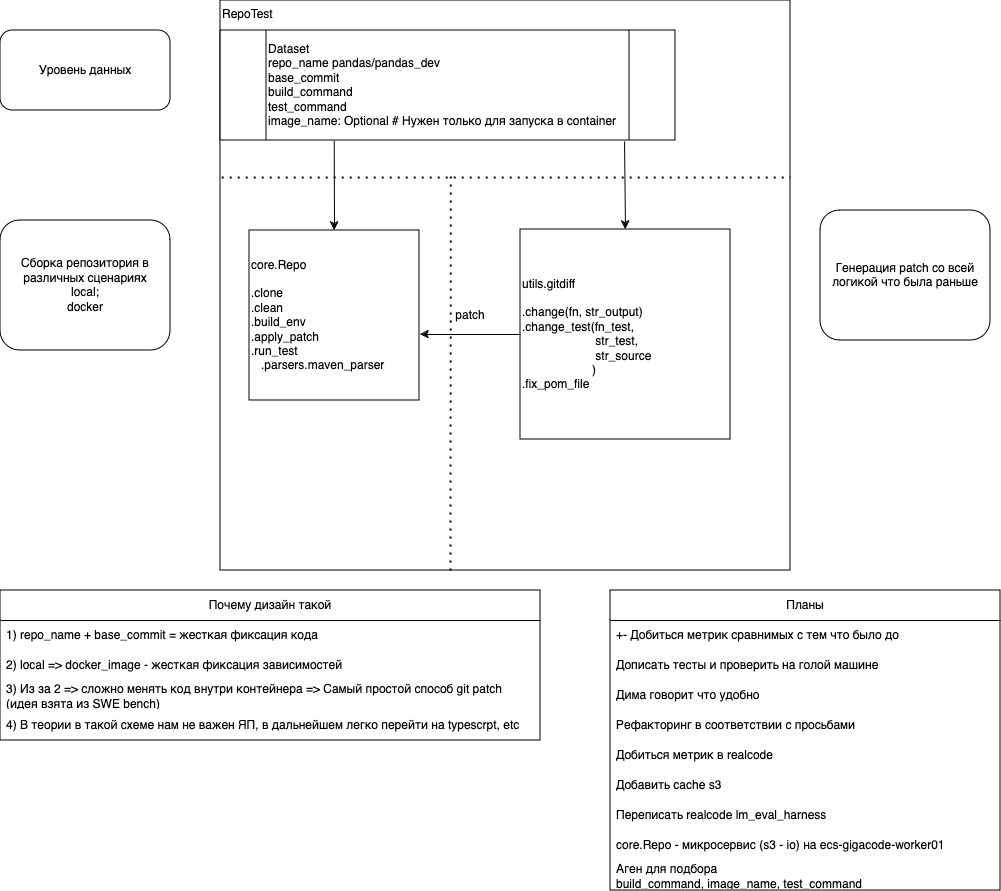

The diagram above was exported from draw.io. Its source (the exported page's mxGraphModel, read from the mxfile embedded in the PNG):
<mxGraphModel dx="1242" dy="775" grid="1" gridSize="10" guides="1" tooltips="1" connect="1" arrows="1" fold="1" page="1" pageScale="1" pageWidth="850" pageHeight="1100" math="0" shadow="0">
  <root>
    <mxCell id="0" />
    <mxCell id="1" parent="0" />
    <mxCell id="I0RCF1u078bAHEscXtde-1" value="&lt;div&gt;RepoTest&lt;/div&gt;" style="whiteSpace=wrap;html=1;aspect=fixed;align=left;verticalAlign=top;" vertex="1" parent="1">
      <mxGeometry x="250" y="110" width="570" height="570" as="geometry" />
    </mxCell>
    <mxCell id="I0RCF1u078bAHEscXtde-2" value="&lt;div align=&quot;left&quot;&gt;core.Repo&lt;/div&gt;&lt;div align=&quot;left&quot;&gt;&lt;br&gt;&lt;/div&gt;&lt;div align=&quot;left&quot;&gt;.clone&lt;br&gt;&lt;/div&gt;&lt;div align=&quot;left&quot;&gt;.clean&lt;br&gt;&lt;/div&gt;&lt;div align=&quot;left&quot;&gt;.build_env&lt;/div&gt;&lt;div align=&quot;left&quot;&gt;.apply_patch&lt;br&gt;&lt;/div&gt;&lt;div align=&quot;left&quot;&gt;.run_test&lt;/div&gt;&lt;div align=&quot;left&quot;&gt;&amp;nbsp;&amp;nbsp; .parsers.maven_parser&lt;br&gt;&lt;/div&gt;" style="whiteSpace=wrap;html=1;aspect=fixed;align=left;" vertex="1" parent="1">
      <mxGeometry x="279" y="340" width="170" height="170" as="geometry" />
    </mxCell>
    <mxCell id="I0RCF1u078bAHEscXtde-3" value="&lt;div align=&quot;left&quot;&gt;utils.gitdiff&lt;/div&gt;&lt;div align=&quot;left&quot;&gt;&lt;br&gt;&lt;/div&gt;&lt;div align=&quot;left&quot;&gt;.change(fn, str_output)&lt;/div&gt;&lt;div&gt;.change_test(fn_test,&lt;/div&gt;&lt;div&gt;&amp;nbsp;&amp;nbsp;&amp;nbsp;&amp;nbsp;&amp;nbsp;&amp;nbsp;&amp;nbsp;&amp;nbsp;&amp;nbsp;&amp;nbsp;&amp;nbsp;&amp;nbsp;&amp;nbsp;&amp;nbsp;&amp;nbsp;&amp;nbsp;&amp;nbsp;&amp;nbsp;&amp;nbsp;&amp;nbsp;&amp;nbsp; str_test,&amp;nbsp;&amp;nbsp;&amp;nbsp;&amp;nbsp;&amp;nbsp;&amp;nbsp;&amp;nbsp;&amp;nbsp;&amp;nbsp;&amp;nbsp;&amp;nbsp;&amp;nbsp;&amp;nbsp;&amp;nbsp;&amp;nbsp;&amp;nbsp;&amp;nbsp; &lt;br&gt;&amp;nbsp;&amp;nbsp;&amp;nbsp;&amp;nbsp;&amp;nbsp;&amp;nbsp;&amp;nbsp;&amp;nbsp;&amp;nbsp;&amp;nbsp;&amp;nbsp;&amp;nbsp;&amp;nbsp;&amp;nbsp;&amp;nbsp;&amp;nbsp;&amp;nbsp;&amp;nbsp;&amp;nbsp;&amp;nbsp;&amp;nbsp; str_source&lt;/div&gt;&lt;div&gt;&amp;nbsp;&amp;nbsp;&amp;nbsp;&amp;nbsp;&amp;nbsp;&amp;nbsp;&amp;nbsp;&amp;nbsp;&amp;nbsp;&amp;nbsp;&amp;nbsp;&amp;nbsp;&amp;nbsp;&amp;nbsp;&amp;nbsp;&amp;nbsp;&amp;nbsp;&amp;nbsp;&amp;nbsp;&amp;nbsp; )&lt;/div&gt;&lt;div align=&quot;left&quot;&gt;.fix_pom_file&lt;br&gt;&lt;/div&gt;" style="whiteSpace=wrap;html=1;aspect=fixed;align=left;" vertex="1" parent="1">
      <mxGeometry x="550" y="339" width="210" height="210" as="geometry" />
    </mxCell>
    <mxCell id="I0RCF1u078bAHEscXtde-4" value="" style="endArrow=classic;html=1;rounded=0;exitX=0;exitY=0.5;exitDx=0;exitDy=0;" edge="1" parent="1" source="I0RCF1u078bAHEscXtde-3">
      <mxGeometry width="50" height="50" relative="1" as="geometry">
        <mxPoint x="400" y="330" as="sourcePoint" />
        <mxPoint x="450" y="444" as="targetPoint" />
      </mxGeometry>
    </mxCell>
    <mxCell id="I0RCF1u078bAHEscXtde-5" value="patch" style="text;html=1;align=center;verticalAlign=middle;whiteSpace=wrap;rounded=0;" vertex="1" parent="1">
      <mxGeometry x="470" y="410" width="60" height="30" as="geometry" />
    </mxCell>
    <mxCell id="I0RCF1u078bAHEscXtde-8" value="" style="endArrow=classic;html=1;rounded=0;exitX=0.25;exitY=1;exitDx=0;exitDy=0;entryX=0.5;entryY=0;entryDx=0;entryDy=0;" edge="1" parent="1" source="I0RCF1u078bAHEscXtde-9" target="I0RCF1u078bAHEscXtde-2">
      <mxGeometry width="50" height="50" relative="1" as="geometry">
        <mxPoint x="492.5" y="230" as="sourcePoint" />
        <mxPoint x="460" y="280" as="targetPoint" />
      </mxGeometry>
    </mxCell>
    <mxCell id="I0RCF1u078bAHEscXtde-9" value="&lt;div&gt;Dataset&lt;/div&gt;&lt;div&gt;repo_name pandas/pandas_dev&lt;br&gt;&lt;/div&gt;&lt;div&gt;base_commit&lt;/div&gt;&lt;div&gt;build_command&lt;/div&gt;&lt;div&gt;test_command&lt;/div&gt;&lt;div&gt;image_name: Optional # Нужен только для запуска в container&lt;br&gt;&lt;/div&gt;" style="shape=process;whiteSpace=wrap;html=1;backgroundOutline=1;align=left;" vertex="1" parent="1">
      <mxGeometry x="250" y="140" width="455" height="110" as="geometry" />
    </mxCell>
    <mxCell id="I0RCF1u078bAHEscXtde-10" value="" style="endArrow=classic;html=1;rounded=0;entryX=0.5;entryY=0;entryDx=0;entryDy=0;exitX=0.888;exitY=1.009;exitDx=0;exitDy=0;exitPerimeter=0;" edge="1" parent="1" source="I0RCF1u078bAHEscXtde-9" target="I0RCF1u078bAHEscXtde-3">
      <mxGeometry width="50" height="50" relative="1" as="geometry">
        <mxPoint x="655" y="253" as="sourcePoint" />
        <mxPoint x="335" y="330" as="targetPoint" />
      </mxGeometry>
    </mxCell>
    <mxCell id="I0RCF1u078bAHEscXtde-12" value="" style="endArrow=none;dashed=1;html=1;dashPattern=1 3;strokeWidth=2;rounded=0;entryX=0.404;entryY=0.351;entryDx=0;entryDy=0;entryPerimeter=0;" edge="1" parent="1">
      <mxGeometry width="50" height="50" relative="1" as="geometry">
        <mxPoint x="480" y="679.93" as="sourcePoint" />
        <mxPoint x="480.28" y="279.99999999999994" as="targetPoint" />
      </mxGeometry>
    </mxCell>
    <mxCell id="I0RCF1u078bAHEscXtde-14" value="" style="endArrow=none;dashed=1;html=1;dashPattern=1 3;strokeWidth=2;rounded=0;entryX=1;entryY=0.328;entryDx=0;entryDy=0;entryPerimeter=0;exitX=0.002;exitY=0.328;exitDx=0;exitDy=0;exitPerimeter=0;" edge="1" parent="1">
      <mxGeometry width="50" height="50" relative="1" as="geometry">
        <mxPoint x="251.1400000000001" y="286.96000000000004" as="sourcePoint" />
        <mxPoint x="820" y="286.96000000000004" as="targetPoint" />
      </mxGeometry>
    </mxCell>
    <mxCell id="I0RCF1u078bAHEscXtde-15" value="Уровень данных" style="rounded=1;whiteSpace=wrap;html=1;" vertex="1" parent="1">
      <mxGeometry x="30" y="140" width="170" height="80" as="geometry" />
    </mxCell>
    <mxCell id="I0RCF1u078bAHEscXtde-16" value="&lt;div&gt;Сборка репозитория в различных сценариях &lt;br&gt;&lt;/div&gt;&lt;div&gt;local;&lt;/div&gt;&lt;div&gt;docker &lt;br&gt;&lt;/div&gt;" style="rounded=1;whiteSpace=wrap;html=1;" vertex="1" parent="1">
      <mxGeometry x="30" y="330" width="170" height="130" as="geometry" />
    </mxCell>
    <mxCell id="I0RCF1u078bAHEscXtde-17" value="Генерация patch со всей логикой что была раньше" style="rounded=1;whiteSpace=wrap;html=1;" vertex="1" parent="1">
      <mxGeometry x="850" y="320" width="170" height="130" as="geometry" />
    </mxCell>
    <mxCell id="I0RCF1u078bAHEscXtde-23" value="Планы" style="swimlane;fontStyle=0;childLayout=stackLayout;horizontal=1;startSize=30;horizontalStack=0;resizeParent=1;resizeParentMax=0;resizeLast=0;collapsible=1;marginBottom=0;whiteSpace=wrap;html=1;" vertex="1" parent="1">
      <mxGeometry x="640" y="700" width="390" height="300" as="geometry">
        <mxRectangle x="640" y="700" width="80" height="30" as="alternateBounds" />
      </mxGeometry>
    </mxCell>
    <mxCell id="I0RCF1u078bAHEscXtde-24" value="+- Добиться метрик сравнимых с тем что было до" style="text;strokeColor=none;fillColor=none;align=left;verticalAlign=middle;spacingLeft=4;spacingRight=4;overflow=hidden;points=[[0,0.5],[1,0.5]];portConstraint=eastwest;rotatable=0;whiteSpace=wrap;html=1;" vertex="1" parent="I0RCF1u078bAHEscXtde-23">
      <mxGeometry y="30" width="390" height="30" as="geometry" />
    </mxCell>
    <mxCell id="I0RCF1u078bAHEscXtde-34" value="Дописать тесты и проверить на голой машине" style="text;strokeColor=none;fillColor=none;align=left;verticalAlign=middle;spacingLeft=4;spacingRight=4;overflow=hidden;points=[[0,0.5],[1,0.5]];portConstraint=eastwest;rotatable=0;whiteSpace=wrap;html=1;" vertex="1" parent="I0RCF1u078bAHEscXtde-23">
      <mxGeometry y="60" width="390" height="30" as="geometry" />
    </mxCell>
    <mxCell id="I0RCF1u078bAHEscXtde-25" value="Дима говорит что удобно" style="text;strokeColor=none;fillColor=none;align=left;verticalAlign=middle;spacingLeft=4;spacingRight=4;overflow=hidden;points=[[0,0.5],[1,0.5]];portConstraint=eastwest;rotatable=0;whiteSpace=wrap;html=1;" vertex="1" parent="I0RCF1u078bAHEscXtde-23">
      <mxGeometry y="90" width="390" height="30" as="geometry" />
    </mxCell>
    <mxCell id="I0RCF1u078bAHEscXtde-28" value="Рефакторинг в соответствии с просьбами" style="text;strokeColor=none;fillColor=none;align=left;verticalAlign=middle;spacingLeft=4;spacingRight=4;overflow=hidden;points=[[0,0.5],[1,0.5]];portConstraint=eastwest;rotatable=0;whiteSpace=wrap;html=1;" vertex="1" parent="I0RCF1u078bAHEscXtde-23">
      <mxGeometry y="120" width="390" height="30" as="geometry" />
    </mxCell>
    <mxCell id="I0RCF1u078bAHEscXtde-27" value="Добиться метрик в realcode" style="text;strokeColor=none;fillColor=none;align=left;verticalAlign=middle;spacingLeft=4;spacingRight=4;overflow=hidden;points=[[0,0.5],[1,0.5]];portConstraint=eastwest;rotatable=0;whiteSpace=wrap;html=1;" vertex="1" parent="I0RCF1u078bAHEscXtde-23">
      <mxGeometry y="150" width="390" height="30" as="geometry" />
    </mxCell>
    <mxCell id="I0RCF1u078bAHEscXtde-31" value="Добавить cache s3" style="text;strokeColor=none;fillColor=none;align=left;verticalAlign=middle;spacingLeft=4;spacingRight=4;overflow=hidden;points=[[0,0.5],[1,0.5]];portConstraint=eastwest;rotatable=0;whiteSpace=wrap;html=1;" vertex="1" parent="I0RCF1u078bAHEscXtde-23">
      <mxGeometry y="180" width="390" height="30" as="geometry" />
    </mxCell>
    <mxCell id="I0RCF1u078bAHEscXtde-30" value="Переписать realcode lm_eval_harness" style="text;strokeColor=none;fillColor=none;align=left;verticalAlign=middle;spacingLeft=4;spacingRight=4;overflow=hidden;points=[[0,0.5],[1,0.5]];portConstraint=eastwest;rotatable=0;whiteSpace=wrap;html=1;" vertex="1" parent="I0RCF1u078bAHEscXtde-23">
      <mxGeometry y="210" width="390" height="30" as="geometry" />
    </mxCell>
    <mxCell id="I0RCF1u078bAHEscXtde-32" value="core.Repo - микросервис (s3 - io) на ecs-gigacode-worker01" style="text;strokeColor=none;fillColor=none;align=left;verticalAlign=middle;spacingLeft=4;spacingRight=4;overflow=hidden;points=[[0,0.5],[1,0.5]];portConstraint=eastwest;rotatable=0;whiteSpace=wrap;html=1;" vertex="1" parent="I0RCF1u078bAHEscXtde-23">
      <mxGeometry y="240" width="390" height="30" as="geometry" />
    </mxCell>
    <mxCell id="I0RCF1u078bAHEscXtde-35" value="Аген для подбора &lt;br&gt;build_command, image_name, test_command" style="text;strokeColor=none;fillColor=none;align=left;verticalAlign=middle;spacingLeft=4;spacingRight=4;overflow=hidden;points=[[0,0.5],[1,0.5]];portConstraint=eastwest;rotatable=0;whiteSpace=wrap;html=1;" vertex="1" parent="I0RCF1u078bAHEscXtde-23">
      <mxGeometry y="270" width="390" height="30" as="geometry" />
    </mxCell>
    <mxCell id="I0RCF1u078bAHEscXtde-36" value="Почему дизайн такой" style="swimlane;fontStyle=0;childLayout=stackLayout;horizontal=1;startSize=30;horizontalStack=0;resizeParent=1;resizeParentMax=0;resizeLast=0;collapsible=1;marginBottom=0;whiteSpace=wrap;html=1;" vertex="1" parent="1">
      <mxGeometry x="30" y="700" width="540" height="150" as="geometry">
        <mxRectangle x="60" y="700" width="80" height="30" as="alternateBounds" />
      </mxGeometry>
    </mxCell>
    <mxCell id="I0RCF1u078bAHEscXtde-37" value="1) repo_name + base_commit = жесткая фиксация кода" style="text;strokeColor=none;fillColor=none;align=left;verticalAlign=middle;spacingLeft=4;spacingRight=4;overflow=hidden;points=[[0,0.5],[1,0.5]];portConstraint=eastwest;rotatable=0;whiteSpace=wrap;html=1;" vertex="1" parent="I0RCF1u078bAHEscXtde-36">
      <mxGeometry y="30" width="540" height="30" as="geometry" />
    </mxCell>
    <mxCell id="I0RCF1u078bAHEscXtde-38" value="2) local =&amp;gt; docker_image - жесткая фиксация зависимостей" style="text;strokeColor=none;fillColor=none;align=left;verticalAlign=middle;spacingLeft=4;spacingRight=4;overflow=hidden;points=[[0,0.5],[1,0.5]];portConstraint=eastwest;rotatable=0;whiteSpace=wrap;html=1;" vertex="1" parent="I0RCF1u078bAHEscXtde-36">
      <mxGeometry y="60" width="540" height="30" as="geometry" />
    </mxCell>
    <mxCell id="I0RCF1u078bAHEscXtde-40" value="3) Из за 2 =&amp;gt; сложно менять код внутри контейнера =&amp;gt; Самый простой способ git patch&lt;br&gt;(идея взята из SWE bench)" style="text;strokeColor=none;fillColor=none;align=left;verticalAlign=middle;spacingLeft=4;spacingRight=4;overflow=hidden;points=[[0,0.5],[1,0.5]];portConstraint=eastwest;rotatable=0;whiteSpace=wrap;html=1;" vertex="1" parent="I0RCF1u078bAHEscXtde-36">
      <mxGeometry y="90" width="540" height="30" as="geometry" />
    </mxCell>
    <mxCell id="I0RCF1u078bAHEscXtde-41" value="4) В теории в такой схеме нам не важен ЯП, в дальнейшем легко перейти на typescrpt, etc" style="text;strokeColor=none;fillColor=none;align=left;verticalAlign=middle;spacingLeft=4;spacingRight=4;overflow=hidden;points=[[0,0.5],[1,0.5]];portConstraint=eastwest;rotatable=0;whiteSpace=wrap;html=1;" vertex="1" parent="I0RCF1u078bAHEscXtde-36">
      <mxGeometry y="120" width="540" height="30" as="geometry" />
    </mxCell>
  </root>
</mxGraphModel>